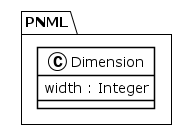

The diagram above was rendered by PlantUML. Its source (embedded in the PNG):
@startuml
!theme plain
package PNML {
class Dimension {
	 width : Integer
}
}
@enduml